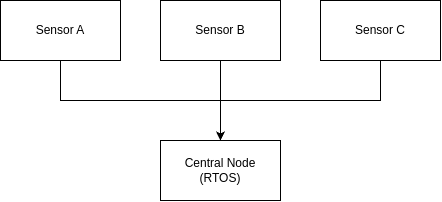

The diagram above was exported from draw.io. Its source (the exported page's mxGraphModel, read from the mxfile embedded in the PNG):
<mxGraphModel dx="1077" dy="716" grid="1" gridSize="10" guides="1" tooltips="1" connect="1" arrows="1" fold="1" page="1" pageScale="1" pageWidth="1100" pageHeight="850" math="0" shadow="0">
  <root>
    <mxCell id="0" />
    <mxCell id="1" parent="0" />
    <mxCell id="1LjZtNd5YK8iDAqkfAm8-1" value="Central Node&lt;div&gt;(RTOS)&lt;/div&gt;" style="rounded=0;whiteSpace=wrap;html=1;" vertex="1" parent="1">
      <mxGeometry x="490" y="480" width="120" height="60" as="geometry" />
    </mxCell>
    <mxCell id="1LjZtNd5YK8iDAqkfAm8-8" style="edgeStyle=orthogonalEdgeStyle;rounded=0;orthogonalLoop=1;jettySize=auto;html=1;entryX=0.5;entryY=0;entryDx=0;entryDy=0;" edge="1" parent="1" source="1LjZtNd5YK8iDAqkfAm8-2" target="1LjZtNd5YK8iDAqkfAm8-1">
      <mxGeometry relative="1" as="geometry" />
    </mxCell>
    <mxCell id="1LjZtNd5YK8iDAqkfAm8-2" value="Sensor B" style="rounded=0;whiteSpace=wrap;html=1;" vertex="1" parent="1">
      <mxGeometry x="490" y="340" width="120" height="60" as="geometry" />
    </mxCell>
    <mxCell id="1LjZtNd5YK8iDAqkfAm8-10" style="edgeStyle=orthogonalEdgeStyle;rounded=0;orthogonalLoop=1;jettySize=auto;html=1;entryX=0.5;entryY=0;entryDx=0;entryDy=0;" edge="1" parent="1" source="1LjZtNd5YK8iDAqkfAm8-4" target="1LjZtNd5YK8iDAqkfAm8-1">
      <mxGeometry relative="1" as="geometry">
        <Array as="points">
          <mxPoint x="390" y="440" />
          <mxPoint x="550" y="440" />
        </Array>
      </mxGeometry>
    </mxCell>
    <mxCell id="1LjZtNd5YK8iDAqkfAm8-4" value="Sensor A" style="rounded=0;whiteSpace=wrap;html=1;" vertex="1" parent="1">
      <mxGeometry x="330" y="340" width="120" height="60" as="geometry" />
    </mxCell>
    <mxCell id="1LjZtNd5YK8iDAqkfAm8-9" style="edgeStyle=orthogonalEdgeStyle;rounded=0;orthogonalLoop=1;jettySize=auto;html=1;entryX=0.5;entryY=0;entryDx=0;entryDy=0;" edge="1" parent="1" source="1LjZtNd5YK8iDAqkfAm8-5" target="1LjZtNd5YK8iDAqkfAm8-1">
      <mxGeometry relative="1" as="geometry">
        <Array as="points">
          <mxPoint x="710" y="440" />
          <mxPoint x="550" y="440" />
        </Array>
      </mxGeometry>
    </mxCell>
    <mxCell id="1LjZtNd5YK8iDAqkfAm8-5" value="Sensor C" style="rounded=0;whiteSpace=wrap;html=1;" vertex="1" parent="1">
      <mxGeometry x="650" y="340" width="120" height="60" as="geometry" />
    </mxCell>
  </root>
</mxGraphModel>